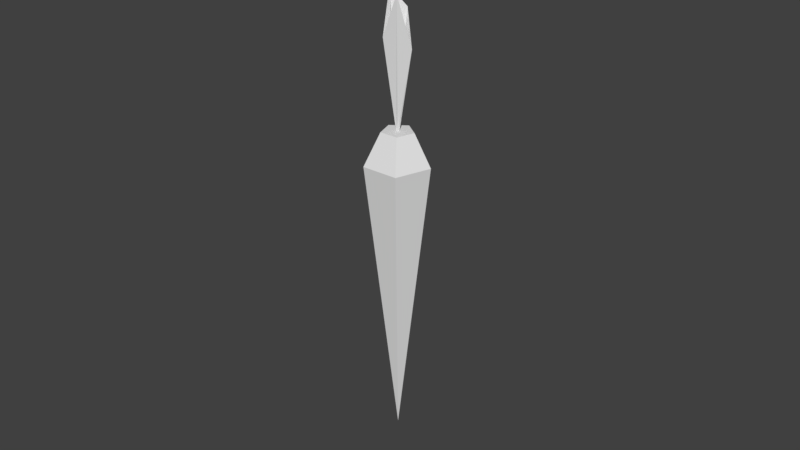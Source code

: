 # Source: carrot.blend  (saved by Blender 2.79.0; exported with 4.5.12 LTS)
import bpy
from mathutils import Matrix  # noqa: F401  (used for matrix-valued properties, if any)

bpy.ops.wm.read_factory_settings(use_empty=True)
scene = bpy.context.scene
scene.name = 'Scene'

# ---- collections
col_collection_1 = bpy.data.collections.new('Collection 1'); scene.collection.children.link(col_collection_1)

# ---- world
world_world = bpy.data.worlds.new('World'); scene.world = world_world
world_world.color = (0.05088, 0.05088, 0.05088)
world_world.use_sun_shadow = False
world_world.sun_shadow_jitter_overblur = 0.0
world_world.cycles.sampling_method = 'MANUAL'

# ---- meshes
me_cylinder = bpy.data.meshes.new('Cylinder')
me_cylinder.from_pydata([(-1.863e-10, 0.0, -0.05), (-9.313e-11, 0.005, 0.05), (0.004755, 0.001545, 0.05), (0.002939, -0.004045, 0.05), (-0.002939, -0.004045, 0.05), (-0.004755, 0.001545, 0.05), (0.0, 0.01, 0.04), (0.009511, 0.00309, 0.04), (0.005878, -0.00809, 0.04), (-0.005878, -0.00809, 0.04), (-0.009511, 0.00309, 0.04), (-1.863e-11, 0.0005, 0.05), (0.0004755, 0.0001545, 0.05), (0.0002939, -0.0004045, 0.05), (-0.0002939, -0.0004045, 0.05), (-0.0004755, 0.0001545, 0.05), (-4.494e-11, 0.0015, 0.07), (0.001427, 0.0004635, 0.07), (0.0008817, -0.001214, 0.07), (-0.0008817, -0.001214, 0.07), (-0.001427, 0.0004635, 0.07), (-0.002425, -0.003337, 0.07733), (-0.003923, 0.001275, 0.09), (0.003923, 0.001275, 0.07407), (0.002425, -0.003337, 0.09), (-1.427e-10, 0.004125, 0.08457)], [], [(6, 1, 2, 7), (7, 2, 3, 8), (8, 3, 4, 9), (5, 4, 14, 15), (9, 4, 5, 10), (10, 5, 1, 6), (0, 10, 6), (0, 9, 10), (0, 8, 9), (0, 7, 8), (0, 6, 7), (22, 21, 19, 20), (3, 2, 12, 13), (2, 1, 11, 12), (1, 5, 15, 11), (4, 3, 13, 14), (17, 16, 20, 19, 18), (24, 23, 17, 18), (25, 22, 20, 16), (21, 24, 18, 19), (23, 25, 16, 17), (12, 11, 25, 23), (14, 13, 24, 21), (11, 15, 22, 25), (13, 12, 23, 24), (15, 14, 21, 22)])
_uv = me_cylinder.uv_layers.new(name='UVMap')
_uv.uv.foreach_set('vector', [0.6526, 0.5914, 0.6526, 0.5914, 0.6526, 0.5914, 0.6526, 0.5914, 0.6526, 0.5914, 0.6526, 0.5914, 0.6526, 0.5914, 0.6526, 0.5914, 0.6526, 0.5914, 0.6526, 0.5914, 0.6526, 0.5914, 0.6526, 0.5914, 0.6526, 0.5914, 0.6526, 0.5914, 0.6526, 0.5914, 0.6526, 0.5914, 0.6526, 0.5914, 0.6526, 0.5914, 0.6526, 0.5914, 0.6526, 0.5914, 0.6526, 0.5914, 0.6526, 0.5914, 0.6526, 0.5914, 0.6526, 0.5914, 0.6526, 0.5914, 0.6526, 0.5914, 0.6526, 0.5914, 0.6526, 0.5914, 0.6526, 0.5914, 0.6526, 0.5914, 0.6526, 0.5914, 0.6526, 0.5914, 0.6526, 0.5914, 0.6526, 0.5914, 0.6526, 0.5914, 0.6526, 0.5914, 0.6526, 0.5914, 0.6526, 0.5914, 0.6526, 0.5914, 0.03349, 0.8469, 0.03349, 0.8469, 0.03349, 0.8469, 0.03349, 0.8469, 0.6526, 0.5914, 0.6526, 0.5914, 0.6526, 0.5914, 0.6526, 0.5914, 0.6526, 0.5914, 0.6526, 0.5914, 0.6526, 0.5914, 0.6526, 0.5914, 0.6526, 0.5914, 0.6526, 0.5914, 0.6526, 0.5914, 0.6526, 0.5914, 0.6526, 0.5914, 0.6526, 0.5914, 0.6526, 0.5914, 0.6526, 0.5914, 0.03349, 0.8469, 0.03349, 0.8469, 0.03349, 0.8469, 0.03349, 0.8469, 0.03349, 0.8469, 0.03349, 0.8469, 0.03349, 0.8469, 0.03349, 0.8469, 0.03349, 0.8469, 0.03349, 0.8469, 0.03349, 0.8469, 0.03349, 0.8469, 0.03349, 0.8469, 0.03349, 0.8469, 0.03349, 0.8469, 0.03349, 0.8469, 0.03349, 0.8469, 0.03349, 0.8469, 0.03349, 0.8469, 0.03349, 0.8469, 0.03349, 0.8469, 0.03349, 0.8469, 0.03349, 0.8469, 0.03349, 0.8469, 0.03349, 0.8469, 0.03349, 0.8469, 0.03349, 0.8469, 0.03349, 0.8469, 0.03349, 0.8469, 0.03349, 0.8469, 0.03349, 0.8469, 0.03349, 0.8469, 0.03349, 0.8469, 0.03349, 0.8469, 0.03349, 0.8469, 0.03349, 0.8469, 0.03349, 0.8469, 0.03349, 0.8469, 0.03349, 0.8469, 0.03349, 0.8469, 0.03349, 0.8469])
me_cylinder.use_remesh_preserve_volume = False
me_cylinder.use_remesh_preserve_attributes = False
me_cylinder.use_mirror_vertex_groups = False
me_cylinder.update()
me_cone = bpy.data.meshes.new('Cone')
me_cone.from_pydata([], [], [])
me_cone.use_remesh_preserve_volume = False
me_cone.use_remesh_preserve_attributes = False
me_cone.use_mirror_vertex_groups = False
me_cone.update()

# ---- objects
ob_cylinder = bpy.data.objects.new('Cylinder', me_cylinder)
ob_cone = bpy.data.objects.new('Cone', me_cone)

# ---- transforms, parenting, visibility, modifiers, constraints
ob_cylinder.location = (0.0, 0.0, 0.05)
ob_cylinder.lineart.crease_threshold = 0.0
ob_cone.location = (0.0, 0.0, 0.0)
ob_cone.scale = (1.5, 1.5, 1.5)
ob_cone.lineart.crease_threshold = 0.0

# ---- collection membership
col_collection_1.objects.link(ob_cylinder)
col_collection_1.objects.link(ob_cone)

# ---- scene / render settings (as saved in the file)
scene.frame_start = 1; scene.frame_end = 250; scene.frame_set(1)
scene.render.engine = 'BLENDER_EEVEE_NEXT'
scene.render.resolution_percentage = 50
scene.render.dither_intensity = 0.0
scene.cycles.use_denoising = False
scene.cycles.samples = 128
scene.cycles.sampling_pattern = 'TABULATED_SOBOL'
scene.cycles.use_adaptive_sampling = False
scene.cycles.use_light_tree = False
scene.cycles.blur_glossy = 0.0
scene.cycles.sample_clamp_indirect = 0.0
scene.view_settings.view_transform = 'Standard'
bpy.context.view_layer.update()

# ---- added for rendering (the .blend has no active camera and no usable light): camera, sun
cam_auto = bpy.data.cameras.new('AutoCamera')
cam_auto.lens = 50.0
cam_auto.sensor_width = 36.0
cam_auto.clip_end = 1000.0
ob_auto_camera = bpy.data.objects.new('AutoCamera', cam_auto)
scene.collection.objects.link(ob_auto_camera)
ob_auto_camera.location = (0.185045, -0.221099, 0.218036)
ob_auto_camera.rotation_euler = (1.09748, -7.21219e-08, 0.694738)
scene.camera = ob_auto_camera
light_auto_sun = bpy.data.lights.new('AutoSun', 'SUN')
light_auto_sun.energy = 3.0
light_auto_sun.angle = 0.0523599
ob_auto_sun = bpy.data.objects.new('AutoSun', light_auto_sun)
scene.collection.objects.link(ob_auto_sun)
ob_auto_sun.rotation_euler = (0.872665, 0.174533, 0.523599)
bpy.context.view_layer.update()
